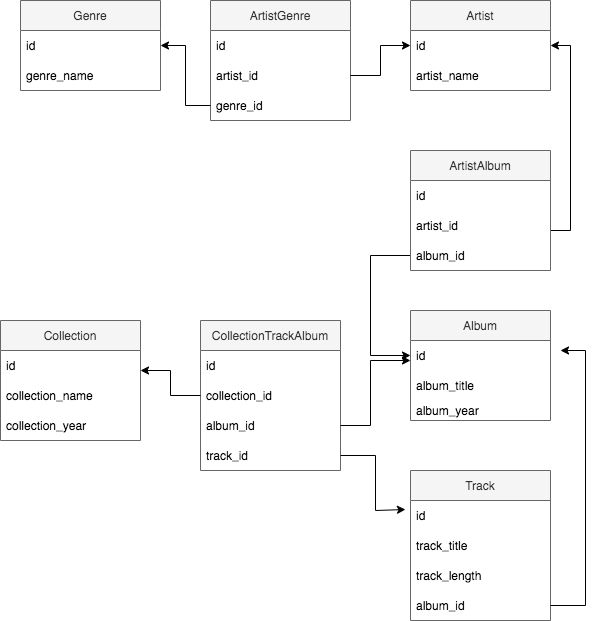

The diagram above was exported from draw.io. Its source (the exported page's mxGraphModel, read from the mxfile embedded in the PNG):
<mxGraphModel dx="1545" dy="712" grid="1" gridSize="10" guides="1" tooltips="1" connect="1" arrows="1" fold="1" page="1" pageScale="1" pageWidth="827" pageHeight="1169" math="0" shadow="0">
  <root>
    <mxCell id="0" />
    <mxCell id="1" parent="0" />
    <mxCell id="1s2Zqv4dYTmcCiI5d5D4-1" value="Artist" style="swimlane;fontStyle=0;childLayout=stackLayout;horizontal=1;startSize=30;horizontalStack=0;resizeParent=1;resizeParentMax=0;resizeLast=0;collapsible=1;marginBottom=0;fillColor=#f5f5f5;fontColor=#333333;strokeColor=#666666;" parent="1" vertex="1">
      <mxGeometry x="60" y="200" width="140" height="90" as="geometry" />
    </mxCell>
    <mxCell id="1s2Zqv4dYTmcCiI5d5D4-2" value="id" style="text;strokeColor=none;fillColor=none;align=left;verticalAlign=middle;spacingLeft=4;spacingRight=4;overflow=hidden;points=[[0,0.5],[1,0.5]];portConstraint=eastwest;rotatable=0;" parent="1s2Zqv4dYTmcCiI5d5D4-1" vertex="1">
      <mxGeometry y="30" width="140" height="30" as="geometry" />
    </mxCell>
    <mxCell id="1s2Zqv4dYTmcCiI5d5D4-3" value="artist_name" style="text;strokeColor=none;fillColor=none;align=left;verticalAlign=middle;spacingLeft=4;spacingRight=4;overflow=hidden;points=[[0,0.5],[1,0.5]];portConstraint=eastwest;rotatable=0;" parent="1s2Zqv4dYTmcCiI5d5D4-1" vertex="1">
      <mxGeometry y="60" width="140" height="30" as="geometry" />
    </mxCell>
    <mxCell id="1s2Zqv4dYTmcCiI5d5D4-5" value="Album" style="swimlane;fontStyle=0;childLayout=stackLayout;horizontal=1;startSize=30;horizontalStack=0;resizeParent=1;resizeParentMax=0;resizeLast=0;collapsible=1;marginBottom=0;fillColor=#f5f5f5;fontColor=#333333;strokeColor=#666666;" parent="1" vertex="1">
      <mxGeometry x="60" y="510" width="140" height="110" as="geometry" />
    </mxCell>
    <mxCell id="1s2Zqv4dYTmcCiI5d5D4-6" value="id" style="text;strokeColor=none;fillColor=none;align=left;verticalAlign=middle;spacingLeft=4;spacingRight=4;overflow=hidden;points=[[0,0.5],[1,0.5]];portConstraint=eastwest;rotatable=0;" parent="1s2Zqv4dYTmcCiI5d5D4-5" vertex="1">
      <mxGeometry y="30" width="140" height="30" as="geometry" />
    </mxCell>
    <mxCell id="1s2Zqv4dYTmcCiI5d5D4-14" value="album_title" style="text;strokeColor=none;fillColor=none;align=left;verticalAlign=middle;spacingLeft=4;spacingRight=4;overflow=hidden;points=[[0,0.5],[1,0.5]];portConstraint=eastwest;rotatable=0;" parent="1s2Zqv4dYTmcCiI5d5D4-5" vertex="1">
      <mxGeometry y="60" width="140" height="30" as="geometry" />
    </mxCell>
    <mxCell id="1s2Zqv4dYTmcCiI5d5D4-17" value="album_year" style="text;strokeColor=none;fillColor=none;align=left;verticalAlign=middle;spacingLeft=4;spacingRight=4;overflow=hidden;points=[[0,0.5],[1,0.5]];portConstraint=eastwest;rotatable=0;" parent="1s2Zqv4dYTmcCiI5d5D4-5" vertex="1">
      <mxGeometry y="90" width="140" height="20" as="geometry" />
    </mxCell>
    <mxCell id="1s2Zqv4dYTmcCiI5d5D4-9" value="Track" style="swimlane;fontStyle=0;childLayout=stackLayout;horizontal=1;startSize=30;horizontalStack=0;resizeParent=1;resizeParentMax=0;resizeLast=0;collapsible=1;marginBottom=0;fillColor=#f5f5f5;fontColor=#333333;strokeColor=#666666;" parent="1" vertex="1">
      <mxGeometry x="60" y="670" width="140" height="150" as="geometry" />
    </mxCell>
    <mxCell id="1s2Zqv4dYTmcCiI5d5D4-10" value="id" style="text;strokeColor=none;fillColor=none;align=left;verticalAlign=middle;spacingLeft=4;spacingRight=4;overflow=hidden;points=[[0,0.5],[1,0.5]];portConstraint=eastwest;rotatable=0;" parent="1s2Zqv4dYTmcCiI5d5D4-9" vertex="1">
      <mxGeometry y="30" width="140" height="30" as="geometry" />
    </mxCell>
    <mxCell id="1s2Zqv4dYTmcCiI5d5D4-18" value="track_title" style="text;strokeColor=none;fillColor=none;align=left;verticalAlign=middle;spacingLeft=4;spacingRight=4;overflow=hidden;points=[[0,0.5],[1,0.5]];portConstraint=eastwest;rotatable=0;" parent="1s2Zqv4dYTmcCiI5d5D4-9" vertex="1">
      <mxGeometry y="60" width="140" height="30" as="geometry" />
    </mxCell>
    <mxCell id="1s2Zqv4dYTmcCiI5d5D4-20" value="track_length" style="text;strokeColor=none;fillColor=none;align=left;verticalAlign=middle;spacingLeft=4;spacingRight=4;overflow=hidden;points=[[0,0.5],[1,0.5]];portConstraint=eastwest;rotatable=0;" parent="1s2Zqv4dYTmcCiI5d5D4-9" vertex="1">
      <mxGeometry y="90" width="140" height="30" as="geometry" />
    </mxCell>
    <mxCell id="1s2Zqv4dYTmcCiI5d5D4-19" value="album_id" style="text;strokeColor=none;fillColor=none;align=left;verticalAlign=middle;spacingLeft=4;spacingRight=4;overflow=hidden;points=[[0,0.5],[1,0.5]];portConstraint=eastwest;rotatable=0;" parent="1s2Zqv4dYTmcCiI5d5D4-9" vertex="1">
      <mxGeometry y="120" width="140" height="30" as="geometry" />
    </mxCell>
    <mxCell id="1s2Zqv4dYTmcCiI5d5D4-21" value="Genre" style="swimlane;fontStyle=0;childLayout=stackLayout;horizontal=1;startSize=30;horizontalStack=0;resizeParent=1;resizeParentMax=0;resizeLast=0;collapsible=1;marginBottom=0;fillColor=#f5f5f5;fontColor=#333333;strokeColor=#666666;" parent="1" vertex="1">
      <mxGeometry x="-330" y="200" width="140" height="90" as="geometry" />
    </mxCell>
    <mxCell id="1s2Zqv4dYTmcCiI5d5D4-22" value="id" style="text;strokeColor=none;fillColor=none;align=left;verticalAlign=middle;spacingLeft=4;spacingRight=4;overflow=hidden;points=[[0,0.5],[1,0.5]];portConstraint=eastwest;rotatable=0;" parent="1s2Zqv4dYTmcCiI5d5D4-21" vertex="1">
      <mxGeometry y="30" width="140" height="30" as="geometry" />
    </mxCell>
    <mxCell id="1s2Zqv4dYTmcCiI5d5D4-24" value="genre_name" style="text;strokeColor=none;fillColor=none;align=left;verticalAlign=middle;spacingLeft=4;spacingRight=4;overflow=hidden;points=[[0,0.5],[1,0.5]];portConstraint=eastwest;rotatable=0;" parent="1s2Zqv4dYTmcCiI5d5D4-21" vertex="1">
      <mxGeometry y="60" width="140" height="30" as="geometry" />
    </mxCell>
    <mxCell id="8XUcvObddT9MZ45kXXEM-2" value="ArtistGenre" style="swimlane;fontStyle=0;childLayout=stackLayout;horizontal=1;startSize=30;horizontalStack=0;resizeParent=1;resizeParentMax=0;resizeLast=0;collapsible=1;marginBottom=0;fillColor=#f5f5f5;fontColor=#333333;strokeColor=#666666;" vertex="1" parent="1">
      <mxGeometry x="-140" y="200" width="140" height="120" as="geometry" />
    </mxCell>
    <mxCell id="8XUcvObddT9MZ45kXXEM-3" value="id" style="text;strokeColor=none;fillColor=none;align=left;verticalAlign=middle;spacingLeft=4;spacingRight=4;overflow=hidden;points=[[0,0.5],[1,0.5]];portConstraint=eastwest;rotatable=0;" vertex="1" parent="8XUcvObddT9MZ45kXXEM-2">
      <mxGeometry y="30" width="140" height="30" as="geometry" />
    </mxCell>
    <mxCell id="8XUcvObddT9MZ45kXXEM-4" value="artist_id" style="text;strokeColor=none;fillColor=none;align=left;verticalAlign=middle;spacingLeft=4;spacingRight=4;overflow=hidden;points=[[0,0.5],[1,0.5]];portConstraint=eastwest;rotatable=0;" vertex="1" parent="8XUcvObddT9MZ45kXXEM-2">
      <mxGeometry y="60" width="140" height="30" as="geometry" />
    </mxCell>
    <mxCell id="8XUcvObddT9MZ45kXXEM-5" value="genre_id" style="text;strokeColor=none;fillColor=none;align=left;verticalAlign=middle;spacingLeft=4;spacingRight=4;overflow=hidden;points=[[0,0.5],[1,0.5]];portConstraint=eastwest;rotatable=0;" vertex="1" parent="8XUcvObddT9MZ45kXXEM-2">
      <mxGeometry y="90" width="140" height="30" as="geometry" />
    </mxCell>
    <mxCell id="8XUcvObddT9MZ45kXXEM-6" value="" style="edgeStyle=orthogonalEdgeStyle;rounded=0;orthogonalLoop=1;jettySize=auto;html=1;entryX=0;entryY=0.5;entryDx=0;entryDy=0;" edge="1" parent="1" source="8XUcvObddT9MZ45kXXEM-4" target="1s2Zqv4dYTmcCiI5d5D4-2">
      <mxGeometry relative="1" as="geometry">
        <mxPoint x="50" y="250" as="targetPoint" />
      </mxGeometry>
    </mxCell>
    <mxCell id="8XUcvObddT9MZ45kXXEM-7" value="" style="edgeStyle=orthogonalEdgeStyle;rounded=0;orthogonalLoop=1;jettySize=auto;html=1;entryX=1;entryY=0.5;entryDx=0;entryDy=0;" edge="1" parent="1" source="8XUcvObddT9MZ45kXXEM-5" target="1s2Zqv4dYTmcCiI5d5D4-22">
      <mxGeometry relative="1" as="geometry">
        <mxPoint x="-170" y="250" as="targetPoint" />
      </mxGeometry>
    </mxCell>
    <mxCell id="8XUcvObddT9MZ45kXXEM-24" value="" style="edgeStyle=orthogonalEdgeStyle;rounded=0;orthogonalLoop=1;jettySize=auto;html=1;exitX=1;exitY=0.5;exitDx=0;exitDy=0;entryX=1;entryY=0.5;entryDx=0;entryDy=0;" edge="1" parent="1" source="8XUcvObddT9MZ45kXXEM-21" target="1s2Zqv4dYTmcCiI5d5D4-2">
      <mxGeometry relative="1" as="geometry">
        <mxPoint x="220" y="420" as="sourcePoint" />
        <Array as="points">
          <mxPoint x="200" y="430" />
          <mxPoint x="220" y="430" />
          <mxPoint x="220" y="245" />
        </Array>
      </mxGeometry>
    </mxCell>
    <mxCell id="8XUcvObddT9MZ45kXXEM-26" value="" style="edgeStyle=orthogonalEdgeStyle;rounded=0;orthogonalLoop=1;jettySize=auto;html=1;exitX=0;exitY=0.5;exitDx=0;exitDy=0;entryX=0;entryY=0.5;entryDx=0;entryDy=0;" edge="1" parent="1" source="8XUcvObddT9MZ45kXXEM-31" target="1s2Zqv4dYTmcCiI5d5D4-6">
      <mxGeometry relative="1" as="geometry">
        <mxPoint x="50" y="480" as="sourcePoint" />
        <mxPoint x="40" y="580" as="targetPoint" />
        <Array as="points">
          <mxPoint x="20" y="455" />
          <mxPoint x="20" y="555" />
        </Array>
      </mxGeometry>
    </mxCell>
    <mxCell id="8XUcvObddT9MZ45kXXEM-8" value="ArtistAlbum" style="swimlane;fontStyle=0;childLayout=stackLayout;horizontal=1;startSize=30;horizontalStack=0;resizeParent=1;resizeParentMax=0;resizeLast=0;collapsible=1;marginBottom=0;fillColor=#f5f5f5;fontColor=#333333;strokeColor=#666666;" vertex="1" parent="1">
      <mxGeometry x="60" y="350" width="140" height="120" as="geometry" />
    </mxCell>
    <mxCell id="8XUcvObddT9MZ45kXXEM-21" value="id" style="text;strokeColor=none;fillColor=none;align=left;verticalAlign=middle;spacingLeft=4;spacingRight=4;overflow=hidden;points=[[0,0.5],[1,0.5]];portConstraint=eastwest;rotatable=0;" vertex="1" parent="8XUcvObddT9MZ45kXXEM-8">
      <mxGeometry y="30" width="140" height="30" as="geometry" />
    </mxCell>
    <mxCell id="8XUcvObddT9MZ45kXXEM-13" value="artist_id" style="text;strokeColor=none;fillColor=none;align=left;verticalAlign=middle;spacingLeft=4;spacingRight=4;overflow=hidden;points=[[0,0.5],[1,0.5]];portConstraint=eastwest;rotatable=0;" vertex="1" parent="8XUcvObddT9MZ45kXXEM-8">
      <mxGeometry y="60" width="140" height="30" as="geometry" />
    </mxCell>
    <mxCell id="8XUcvObddT9MZ45kXXEM-31" value="album_id" style="text;strokeColor=none;fillColor=none;align=left;verticalAlign=middle;spacingLeft=4;spacingRight=4;overflow=hidden;points=[[0,0.5],[1,0.5]];portConstraint=eastwest;rotatable=0;" vertex="1" parent="8XUcvObddT9MZ45kXXEM-8">
      <mxGeometry y="90" width="140" height="30" as="geometry" />
    </mxCell>
    <mxCell id="8XUcvObddT9MZ45kXXEM-35" value="Collection" style="swimlane;fontStyle=0;childLayout=stackLayout;horizontal=1;startSize=30;horizontalStack=0;resizeParent=1;resizeParentMax=0;resizeLast=0;collapsible=1;marginBottom=0;fillColor=#f5f5f5;fontColor=#333333;strokeColor=#666666;" vertex="1" parent="1">
      <mxGeometry x="-350" y="520" width="140" height="120" as="geometry" />
    </mxCell>
    <mxCell id="8XUcvObddT9MZ45kXXEM-36" value="id" style="text;strokeColor=none;fillColor=none;align=left;verticalAlign=middle;spacingLeft=4;spacingRight=4;overflow=hidden;points=[[0,0.5],[1,0.5]];portConstraint=eastwest;rotatable=0;" vertex="1" parent="8XUcvObddT9MZ45kXXEM-35">
      <mxGeometry y="30" width="140" height="30" as="geometry" />
    </mxCell>
    <mxCell id="8XUcvObddT9MZ45kXXEM-37" value="collection_name" style="text;strokeColor=none;fillColor=none;align=left;verticalAlign=middle;spacingLeft=4;spacingRight=4;overflow=hidden;points=[[0,0.5],[1,0.5]];portConstraint=eastwest;rotatable=0;" vertex="1" parent="8XUcvObddT9MZ45kXXEM-35">
      <mxGeometry y="60" width="140" height="30" as="geometry" />
    </mxCell>
    <mxCell id="8XUcvObddT9MZ45kXXEM-38" value="collection_year" style="text;strokeColor=none;fillColor=none;align=left;verticalAlign=middle;spacingLeft=4;spacingRight=4;overflow=hidden;points=[[0,0.5],[1,0.5]];portConstraint=eastwest;rotatable=0;" vertex="1" parent="8XUcvObddT9MZ45kXXEM-35">
      <mxGeometry y="90" width="140" height="30" as="geometry" />
    </mxCell>
    <mxCell id="8XUcvObddT9MZ45kXXEM-39" value="CollectionTrackAlbum" style="swimlane;fontStyle=0;childLayout=stackLayout;horizontal=1;startSize=30;horizontalStack=0;resizeParent=1;resizeParentMax=0;resizeLast=0;collapsible=1;marginBottom=0;fillColor=#f5f5f5;fontColor=#333333;strokeColor=#666666;" vertex="1" parent="1">
      <mxGeometry x="-150" y="520" width="140" height="150" as="geometry" />
    </mxCell>
    <mxCell id="8XUcvObddT9MZ45kXXEM-40" value="id" style="text;strokeColor=none;fillColor=none;align=left;verticalAlign=middle;spacingLeft=4;spacingRight=4;overflow=hidden;points=[[0,0.5],[1,0.5]];portConstraint=eastwest;rotatable=0;" vertex="1" parent="8XUcvObddT9MZ45kXXEM-39">
      <mxGeometry y="30" width="140" height="30" as="geometry" />
    </mxCell>
    <mxCell id="8XUcvObddT9MZ45kXXEM-41" value="collection_id" style="text;strokeColor=none;fillColor=none;align=left;verticalAlign=middle;spacingLeft=4;spacingRight=4;overflow=hidden;points=[[0,0.5],[1,0.5]];portConstraint=eastwest;rotatable=0;" vertex="1" parent="8XUcvObddT9MZ45kXXEM-39">
      <mxGeometry y="60" width="140" height="30" as="geometry" />
    </mxCell>
    <mxCell id="8XUcvObddT9MZ45kXXEM-42" value="album_id" style="text;strokeColor=none;fillColor=none;align=left;verticalAlign=middle;spacingLeft=4;spacingRight=4;overflow=hidden;points=[[0,0.5],[1,0.5]];portConstraint=eastwest;rotatable=0;" vertex="1" parent="8XUcvObddT9MZ45kXXEM-39">
      <mxGeometry y="90" width="140" height="30" as="geometry" />
    </mxCell>
    <mxCell id="8XUcvObddT9MZ45kXXEM-43" value="track_id" style="text;strokeColor=none;fillColor=none;align=left;verticalAlign=middle;spacingLeft=4;spacingRight=4;overflow=hidden;points=[[0,0.5],[1,0.5]];portConstraint=eastwest;rotatable=0;" vertex="1" parent="8XUcvObddT9MZ45kXXEM-39">
      <mxGeometry y="120" width="140" height="30" as="geometry" />
    </mxCell>
    <mxCell id="8XUcvObddT9MZ45kXXEM-44" value="" style="edgeStyle=orthogonalEdgeStyle;rounded=0;orthogonalLoop=1;jettySize=auto;html=1;" edge="1" parent="1" source="8XUcvObddT9MZ45kXXEM-41" target="8XUcvObddT9MZ45kXXEM-36">
      <mxGeometry relative="1" as="geometry">
        <Array as="points">
          <mxPoint x="-180" y="595" />
          <mxPoint x="-180" y="570" />
        </Array>
      </mxGeometry>
    </mxCell>
    <mxCell id="8XUcvObddT9MZ45kXXEM-49" value="" style="edgeStyle=orthogonalEdgeStyle;rounded=0;orthogonalLoop=1;jettySize=auto;html=1;" edge="1" parent="1" source="8XUcvObddT9MZ45kXXEM-42" target="1s2Zqv4dYTmcCiI5d5D4-6">
      <mxGeometry relative="1" as="geometry">
        <mxPoint x="110" y="560" as="targetPoint" />
        <Array as="points">
          <mxPoint x="20" y="625" />
          <mxPoint x="20" y="560" />
        </Array>
      </mxGeometry>
    </mxCell>
    <mxCell id="8XUcvObddT9MZ45kXXEM-52" value="" style="edgeStyle=orthogonalEdgeStyle;rounded=0;orthogonalLoop=1;jettySize=auto;html=1;" edge="1" parent="1">
      <mxGeometry relative="1" as="geometry">
        <mxPoint x="200" y="805" as="sourcePoint" />
        <mxPoint x="210" y="550" as="targetPoint" />
        <Array as="points">
          <mxPoint x="235" y="805" />
          <mxPoint x="235" y="550" />
        </Array>
      </mxGeometry>
    </mxCell>
    <mxCell id="8XUcvObddT9MZ45kXXEM-56" value="" style="edgeStyle=orthogonalEdgeStyle;rounded=0;orthogonalLoop=1;jettySize=auto;html=1;entryX=-0.036;entryY=0.3;entryDx=0;entryDy=0;entryPerimeter=0;" edge="1" parent="1" source="8XUcvObddT9MZ45kXXEM-43" target="1s2Zqv4dYTmcCiI5d5D4-10">
      <mxGeometry relative="1" as="geometry">
        <mxPoint x="50" y="720" as="targetPoint" />
        <Array as="points">
          <mxPoint x="25" y="655" />
          <mxPoint x="25" y="710" />
        </Array>
      </mxGeometry>
    </mxCell>
  </root>
</mxGraphModel>